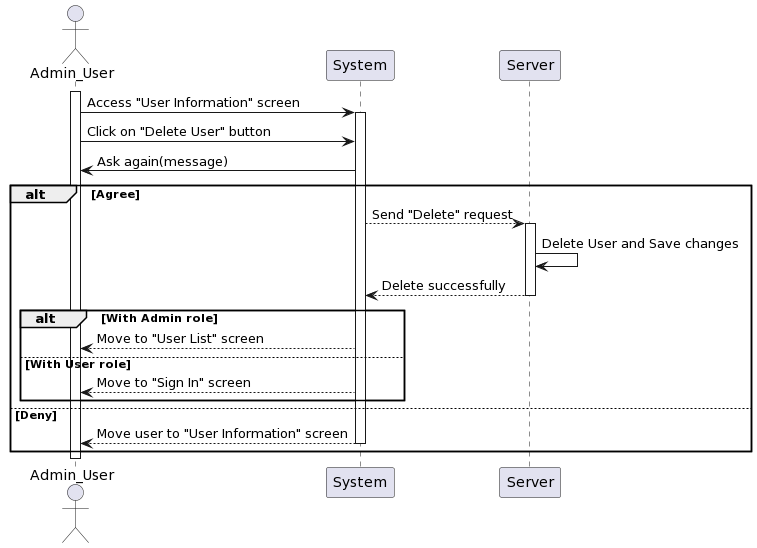

The diagram above was rendered by PlantUML. Its source (embedded in the PNG):
@startuml
actor Admin_User as User
participant System
participant Server

activate User
User -> System: Access "User Information" screen
activate System
User -> System: Click on "Delete User" button 
System -> User: Ask again(message)
alt Agree
    System --> Server: Send "Delete" request
    activate Server
    Server -> Server: Delete User and Save changes
    Server --> System: Delete successfully
    deactivate Server
    alt With Admin role
        System --> User: Move to "User List" screen
    else With User role
        System --> User: Move to "Sign In" screen
    end
else Deny
    System --> User: Move user to "User Information" screen
    deactivate System
end

deactivate User
@enduml